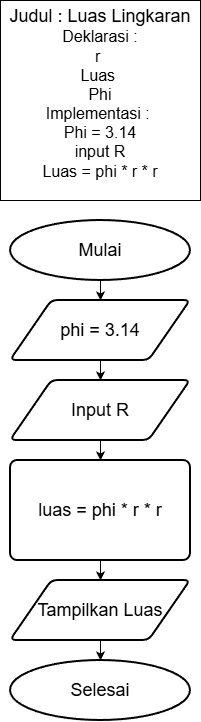

The diagram above was exported from draw.io. Its source (the exported page's mxGraphModel, read from the mxfile embedded in the PNG):
<mxGraphModel dx="1034" dy="564" grid="1" gridSize="10" guides="1" tooltips="1" connect="1" arrows="1" fold="1" page="1" pageScale="1" pageWidth="827" pageHeight="1169" math="0" shadow="0">
  <root>
    <mxCell id="0" />
    <mxCell id="1" parent="0" />
    <mxCell id="32wfFRirF1LOw4uqib5O-1" parent="1" style="strokeWidth=2;html=1;shape=mxgraph.flowchart.start_1;whiteSpace=wrap;" value="&lt;font style=&quot;font-size: 18px;&quot;&gt;Selesai&lt;/font&gt;" vertex="1">
      <mxGeometry height="60" width="180" x="370" y="760" as="geometry" />
    </mxCell>
    <mxCell id="32wfFRirF1LOw4uqib5O-2" parent="1" style="strokeWidth=2;html=1;shape=mxgraph.flowchart.start_1;whiteSpace=wrap;" value="&lt;font style=&quot;font-size: 18px;&quot;&gt;Mulai&lt;/font&gt;" vertex="1">
      <mxGeometry height="60" width="180" x="370" y="320" as="geometry" />
    </mxCell>
    <mxCell id="32wfFRirF1LOw4uqib5O-3" parent="1" style="shape=parallelogram;html=1;strokeWidth=2;perimeter=parallelogramPerimeter;whiteSpace=wrap;rounded=1;arcSize=12;size=0.23;" value="&lt;font style=&quot;font-size: 18px;&quot;&gt;Tampilkan Luas&lt;/font&gt;" vertex="1">
      <mxGeometry height="60" width="180" x="370" y="680" as="geometry" />
    </mxCell>
    <mxCell id="32wfFRirF1LOw4uqib5O-4" parent="1" style="shape=parallelogram;html=1;strokeWidth=2;perimeter=parallelogramPerimeter;whiteSpace=wrap;rounded=1;arcSize=12;size=0.23;" value="&lt;font style=&quot;font-size: 18px;&quot;&gt;Input R&lt;/font&gt;" vertex="1">
      <mxGeometry height="60" width="180" x="370" y="480" as="geometry" />
    </mxCell>
    <mxCell id="32wfFRirF1LOw4uqib5O-5" parent="1" style="shape=parallelogram;html=1;strokeWidth=2;perimeter=parallelogramPerimeter;whiteSpace=wrap;rounded=1;arcSize=12;size=0.23;" value="&lt;font style=&quot;font-size: 18px;&quot;&gt;phi = 3.14&lt;/font&gt;" vertex="1">
      <mxGeometry height="60" width="180" x="370" y="400" as="geometry" />
    </mxCell>
    <mxCell id="32wfFRirF1LOw4uqib5O-6" parent="1" style="rounded=1;whiteSpace=wrap;html=1;absoluteArcSize=1;arcSize=14;strokeWidth=2;" value="&lt;font style=&quot;font-size: 18px;&quot;&gt;luas = phi * r * r&lt;/font&gt;" vertex="1">
      <mxGeometry height="100" width="180" x="370" y="560" as="geometry" />
    </mxCell>
    <mxCell id="32wfFRirF1LOw4uqib5O-7" edge="1" parent="1" source="32wfFRirF1LOw4uqib5O-2" style="edgeStyle=none;orthogonalLoop=1;jettySize=auto;html=1;rounded=0;exitX=0.5;exitY=1;exitDx=0;exitDy=0;exitPerimeter=0;entryX=0.5;entryY=0;entryDx=0;entryDy=0;" target="32wfFRirF1LOw4uqib5O-5" value="">
      <mxGeometry relative="1" width="100" as="geometry">
        <Array as="points" />
        <mxPoint x="410" y="390" as="sourcePoint" />
        <mxPoint x="450" y="390" as="targetPoint" />
      </mxGeometry>
    </mxCell>
    <mxCell id="32wfFRirF1LOw4uqib5O-8" edge="1" parent="1" source="32wfFRirF1LOw4uqib5O-5" style="edgeStyle=none;orthogonalLoop=1;jettySize=auto;html=1;rounded=0;exitX=0.5;exitY=1;exitDx=0;exitDy=0;entryX=0.5;entryY=0;entryDx=0;entryDy=0;" target="32wfFRirF1LOw4uqib5O-4" value="">
      <mxGeometry relative="1" width="100" as="geometry">
        <Array as="points" />
        <mxPoint x="400" y="470" as="sourcePoint" />
        <mxPoint x="440" y="470" as="targetPoint" />
      </mxGeometry>
    </mxCell>
    <mxCell id="32wfFRirF1LOw4uqib5O-9" edge="1" parent="1" source="32wfFRirF1LOw4uqib5O-4" style="edgeStyle=none;orthogonalLoop=1;jettySize=auto;html=1;rounded=0;exitX=0.5;exitY=1;exitDx=0;exitDy=0;entryX=0.5;entryY=0;entryDx=0;entryDy=0;" target="32wfFRirF1LOw4uqib5O-6" value="">
      <mxGeometry relative="1" width="100" as="geometry">
        <Array as="points" />
        <mxPoint x="410" y="550" as="sourcePoint" />
        <mxPoint x="450" y="550" as="targetPoint" />
      </mxGeometry>
    </mxCell>
    <mxCell id="32wfFRirF1LOw4uqib5O-10" edge="1" parent="1" source="32wfFRirF1LOw4uqib5O-3" style="edgeStyle=none;orthogonalLoop=1;jettySize=auto;html=1;rounded=0;exitX=0.5;exitY=1;exitDx=0;exitDy=0;entryX=0.5;entryY=0;entryDx=0;entryDy=0;entryPerimeter=0;" target="32wfFRirF1LOw4uqib5O-1" value="">
      <mxGeometry relative="1" width="100" as="geometry">
        <Array as="points" />
        <mxPoint x="400.5" y="750" as="sourcePoint" />
        <mxPoint x="440.5" y="750" as="targetPoint" />
      </mxGeometry>
    </mxCell>
    <mxCell id="32wfFRirF1LOw4uqib5O-11" edge="1" parent="1" source="32wfFRirF1LOw4uqib5O-6" style="edgeStyle=none;orthogonalLoop=1;jettySize=auto;html=1;rounded=0;exitX=0.5;exitY=1;exitDx=0;exitDy=0;entryX=0.5;entryY=0;entryDx=0;entryDy=0;" target="32wfFRirF1LOw4uqib5O-3" value="">
      <mxGeometry relative="1" width="100" as="geometry">
        <Array as="points" />
        <mxPoint x="410" y="670" as="sourcePoint" />
        <mxPoint x="450" y="670" as="targetPoint" />
      </mxGeometry>
    </mxCell>
    <mxCell id="32wfFRirF1LOw4uqib5O-12" parent="1" style="rounded=0;whiteSpace=wrap;html=1;" value="&lt;font style=&quot;font-size: 18px;&quot;&gt;Judul : Luas Lingkaran&lt;/font&gt;&lt;div&gt;&lt;font size=&quot;3&quot;&gt;Deklarasi :&lt;/font&gt;&lt;/div&gt;&lt;div&gt;&lt;font size=&quot;3&quot;&gt;r&amp;nbsp;&lt;/font&gt;&lt;/div&gt;&lt;div&gt;&lt;font size=&quot;3&quot;&gt;Luas&amp;nbsp;&lt;/font&gt;&lt;/div&gt;&lt;div&gt;&lt;font size=&quot;3&quot;&gt;Phi&lt;/font&gt;&lt;/div&gt;&lt;div&gt;&lt;font size=&quot;3&quot;&gt;Implementasi :&amp;nbsp;&lt;/font&gt;&lt;/div&gt;&lt;div&gt;&lt;font size=&quot;3&quot;&gt;Phi = 3.14&lt;/font&gt;&lt;/div&gt;&lt;div&gt;&lt;font size=&quot;3&quot;&gt;input R&lt;/font&gt;&lt;/div&gt;&lt;div&gt;&lt;font size=&quot;3&quot;&gt;Luas = phi * r * r&lt;/font&gt;&lt;/div&gt;&lt;div&gt;&lt;br&gt;&lt;/div&gt;" vertex="1">
      <mxGeometry height="200" width="200" x="360" y="100" as="geometry" />
    </mxCell>
  </root>
</mxGraphModel>